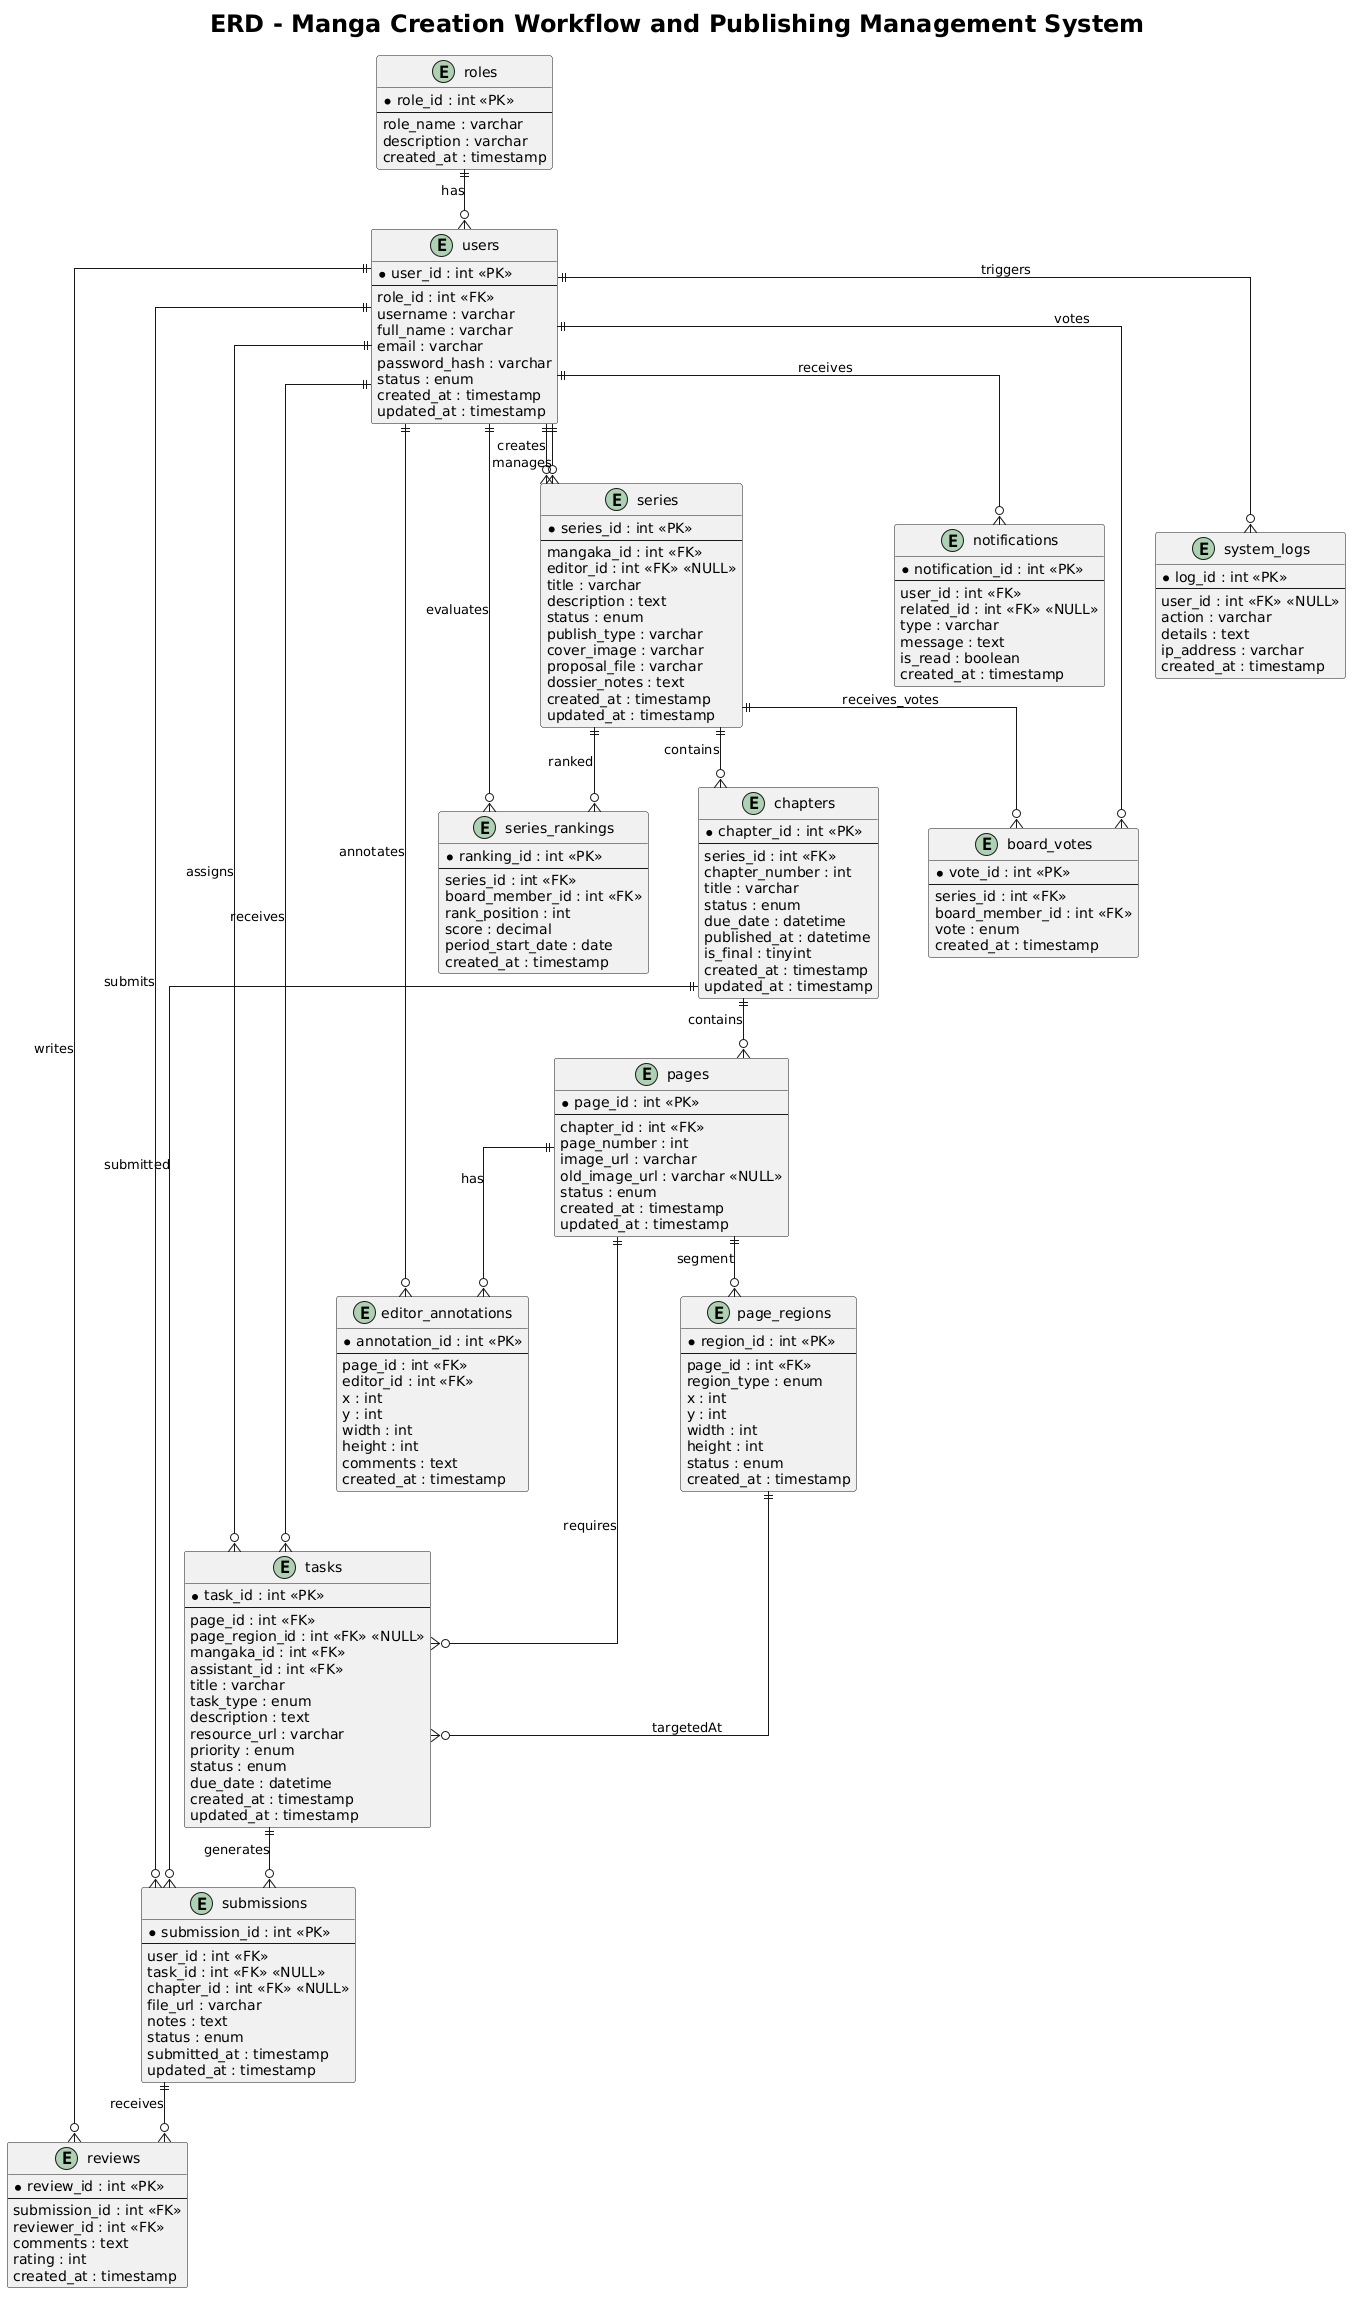

The diagram above was rendered by PlantUML. Its source (embedded in the PNG):
@startuml
title ERD - Manga Creation Workflow and Publishing Management System

skinparam linetype ortho
skinparam ranksep 60
skinparam nodesep 50
skinparam titleFontSize 24

entity roles {
  *role_id : int <<PK>>
  --
  role_name : varchar
  description : varchar
  created_at : timestamp
}

entity users {
  *user_id : int <<PK>>
  --
  role_id : int <<FK>>
  username : varchar
  full_name : varchar
  email : varchar
  password_hash : varchar
  status : enum
  created_at : timestamp
  updated_at : timestamp
}

entity series {
  *series_id : int <<PK>>
  --
  mangaka_id : int <<FK>>
  editor_id : int <<FK>> <<NULL>>
  title : varchar
  description : text
  status : enum
  publish_type : varchar
  cover_image : varchar
  proposal_file : varchar
  dossier_notes : text
  created_at : timestamp
  updated_at : timestamp
}

entity chapters {
  *chapter_id : int <<PK>>
  --
  series_id : int <<FK>>
  chapter_number : int
  title : varchar
  status : enum
  due_date : datetime
  published_at : datetime
  is_final : tinyint
  created_at : timestamp
  updated_at : timestamp
}

entity page_regions {
  *region_id : int <<PK>>
  --
  page_id : int <<FK>>
  region_type : enum
  x : int
  y : int
  width : int
  height : int
  status : enum
  created_at : timestamp
}

entity pages {
  *page_id : int <<PK>>
  --
  chapter_id : int <<FK>>
  page_number : int
  image_url : varchar
  old_image_url : varchar <<NULL>>
  status : enum
  created_at : timestamp
  updated_at : timestamp
}

entity tasks {
  *task_id : int <<PK>>
  --
  page_id : int <<FK>>
  page_region_id : int <<FK>> <<NULL>>
  mangaka_id : int <<FK>>
  assistant_id : int <<FK>>
  title : varchar
  task_type : enum
  description : text
  resource_url : varchar
  priority : enum
  status : enum
  due_date : datetime
  created_at : timestamp
  updated_at : timestamp
}

entity submissions {
  *submission_id : int <<PK>>
  --
  user_id : int <<FK>>
  task_id : int <<FK>> <<NULL>>
  chapter_id : int <<FK>> <<NULL>>
  file_url : varchar
  notes : text
  status : enum
  submitted_at : timestamp
  updated_at : timestamp
}

entity reviews {
  *review_id : int <<PK>>
  --
  submission_id : int <<FK>>
  reviewer_id : int <<FK>>
  comments : text
  rating : int
  created_at : timestamp
}

entity series_rankings {
  *ranking_id : int <<PK>>
  --
  series_id : int <<FK>>
  board_member_id : int <<FK>>
  rank_position : int
  score : decimal
  period_start_date : date
  created_at : timestamp
}

entity notifications {
  *notification_id : int <<PK>>
  --
  user_id : int <<FK>>
  related_id : int <<FK>> <<NULL>>
  type : varchar
  message : text
  is_read : boolean
  created_at : timestamp
}

entity system_logs {
  *log_id : int <<PK>>
  --
  user_id : int <<FK>> <<NULL>>
  action : varchar
  details : text
  ip_address : varchar
  created_at : timestamp
}

entity editor_annotations {
  *annotation_id : int <<PK>>
  --
  page_id : int <<FK>>
  editor_id : int <<FK>>
  x : int
  y : int
  width : int
  height : int
  comments : text
  created_at : timestamp
}

entity board_votes {
  *vote_id : int <<PK>>
  --
  series_id : int <<FK>>
  board_member_id : int <<FK>>
  vote : enum
  created_at : timestamp
}

roles ||--o{ users : has
users ||--o{ system_logs : triggers

users ||--o{ series : creates
users ||--o{ series : manages

users ||--o{ tasks : assigns
users ||--o{ tasks : receives

users ||--o{ submissions : submits
users ||--o{ reviews : writes
users ||--o{ notifications : receives
users ||--o{ series_rankings : evaluates
users ||--o{ editor_annotations : annotates
users ||--o{ board_votes : votes

series ||--o{ chapters : contains
series ||--o{ series_rankings : ranked
series ||--o{ board_votes : receives_votes

chapters ||--o{ pages : contains
chapters ||--o{ submissions : submitted

pages ||--o{ page_regions : segment
pages ||--o{ tasks : requires
pages ||--o{ editor_annotations : has
page_regions ||--o{ tasks : targetedAt
tasks ||--o{ submissions : generates

submissions ||--o{ reviews : receives
@enduml